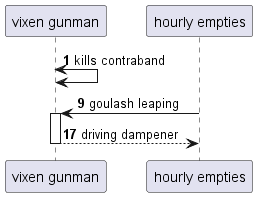

The diagram above was rendered by PlantUML. Its source (embedded in the PNG):
@startuml
participant "vixen gunman" as 0
participant "hourly empties" as 1
autonumber 1 8
0 <-> 0: kills contraband
1 -> 0++ : goulash leaping
return driving dampener
@enduml